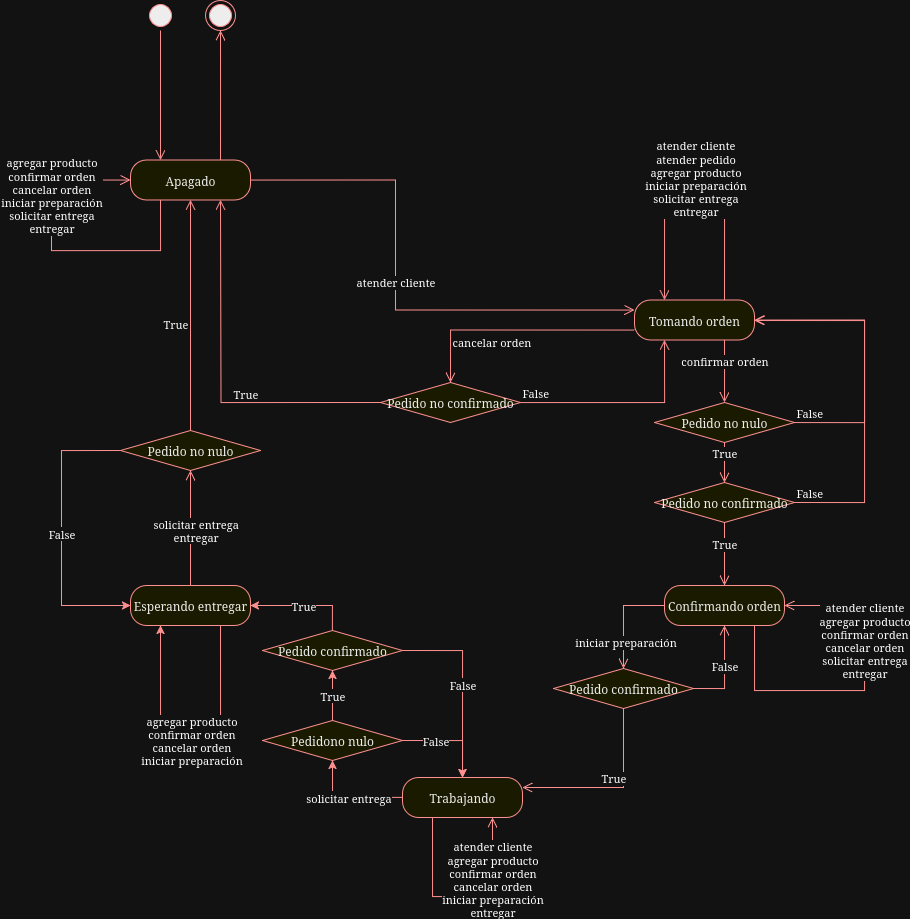

The diagram above was exported from draw.io. Its source (the exported page's mxGraphModel, read from the mxfile embedded in the PNG):
<mxGraphModel dx="1342" dy="697" grid="1" gridSize="10" guides="1" tooltips="1" connect="1" arrows="1" fold="1" page="1" pageScale="1" pageWidth="850" pageHeight="1100" math="0" shadow="0">
  <root>
    <mxCell id="0" />
    <mxCell id="1" parent="0" />
    <mxCell id="dexT1EoXudx7x-37PTWc-1" value="" style="ellipse;html=1;shape=startState;fillColor=#000000;strokeColor=#ff0000;" parent="1" vertex="1">
      <mxGeometry x="280" y="90" width="30" height="30" as="geometry" />
    </mxCell>
    <mxCell id="dexT1EoXudx7x-37PTWc-6" value="" style="ellipse;html=1;shape=endState;fillColor=#000000;strokeColor=#ff0000;" parent="1" vertex="1">
      <mxGeometry x="340" y="90" width="30" height="30" as="geometry" />
    </mxCell>
    <mxCell id="DOcYu05Pxh2cyaHQ8a2X-1" value="Apagado" style="rounded=1;whiteSpace=wrap;html=1;arcSize=40;fontColor=#000000;fillColor=#ffffc0;strokeColor=#ff0000;" parent="1" vertex="1">
      <mxGeometry x="265" y="249.5" width="120" height="40" as="geometry" />
    </mxCell>
    <mxCell id="DOcYu05Pxh2cyaHQ8a2X-2" value="&lt;div&gt;atender cliente&lt;/div&gt;" style="edgeStyle=orthogonalEdgeStyle;html=1;verticalAlign=bottom;endArrow=open;endSize=8;strokeColor=#ff0000;rounded=0;exitX=1;exitY=0.5;exitDx=0;exitDy=0;entryX=0;entryY=0.25;entryDx=0;entryDy=0;" parent="1" source="DOcYu05Pxh2cyaHQ8a2X-1" target="DOcYu05Pxh2cyaHQ8a2X-16" edge="1">
      <mxGeometry relative="1" as="geometry">
        <mxPoint x="720" y="410" as="targetPoint" />
        <Array as="points">
          <mxPoint x="530" y="269" />
          <mxPoint x="530" y="399" />
        </Array>
      </mxGeometry>
    </mxCell>
    <mxCell id="DOcYu05Pxh2cyaHQ8a2X-7" value="&lt;div&gt;agregar producto&lt;/div&gt;&lt;div&gt;confirmar orden&lt;/div&gt;&lt;div&gt;cancelar orden&lt;/div&gt;&lt;div&gt;&lt;div&gt;iniciar preparación&lt;/div&gt;solicitar entrega&lt;/div&gt;&lt;div&gt;entregar&lt;br&gt;&lt;/div&gt;" style="edgeStyle=orthogonalEdgeStyle;html=1;verticalAlign=bottom;endArrow=open;endSize=8;strokeColor=#ff0000;rounded=0;exitX=0.25;exitY=1;exitDx=0;exitDy=0;entryX=0;entryY=0.5;entryDx=0;entryDy=0;" parent="1" source="DOcYu05Pxh2cyaHQ8a2X-1" target="DOcYu05Pxh2cyaHQ8a2X-1" edge="1">
      <mxGeometry x="0.1285" relative="1" as="geometry">
        <mxPoint x="225" y="160" as="targetPoint" />
        <mxPoint x="-65" y="160" as="sourcePoint" />
        <Array as="points">
          <mxPoint x="295" y="340" />
          <mxPoint x="186" y="340" />
          <mxPoint x="186" y="269" />
        </Array>
        <mxPoint y="1" as="offset" />
      </mxGeometry>
    </mxCell>
    <mxCell id="DOcYu05Pxh2cyaHQ8a2X-12" value="" style="edgeStyle=orthogonalEdgeStyle;html=1;verticalAlign=bottom;endArrow=open;endSize=8;strokeColor=#ff0000;rounded=0;exitX=0.75;exitY=0;exitDx=0;exitDy=0;entryX=0.5;entryY=1;entryDx=0;entryDy=0;" parent="1" source="DOcYu05Pxh2cyaHQ8a2X-1" target="dexT1EoXudx7x-37PTWc-6" edge="1">
      <mxGeometry relative="1" as="geometry">
        <mxPoint x="835" y="120" as="targetPoint" />
        <mxPoint x="545" y="120" as="sourcePoint" />
        <Array as="points">
          <mxPoint x="355" y="190" />
          <mxPoint x="355" y="190" />
        </Array>
      </mxGeometry>
    </mxCell>
    <mxCell id="DOcYu05Pxh2cyaHQ8a2X-13" value="" style="edgeStyle=orthogonalEdgeStyle;html=1;verticalAlign=bottom;endArrow=open;endSize=8;strokeColor=#ff0000;rounded=0;exitX=0.5;exitY=1;exitDx=0;exitDy=0;entryX=0.25;entryY=0;entryDx=0;entryDy=0;" parent="1" source="dexT1EoXudx7x-37PTWc-1" target="DOcYu05Pxh2cyaHQ8a2X-1" edge="1">
      <mxGeometry relative="1" as="geometry">
        <mxPoint x="275" y="230" as="targetPoint" />
        <mxPoint x="265" y="350" as="sourcePoint" />
        <Array as="points" />
      </mxGeometry>
    </mxCell>
    <mxCell id="DOcYu05Pxh2cyaHQ8a2X-14" value="&lt;div&gt;atender cliente&lt;/div&gt;&lt;div&gt;atender pedido&lt;br&gt;&lt;/div&gt;&lt;div&gt;agregar producto&lt;/div&gt;&lt;div&gt;&lt;div&gt;iniciar preparación&lt;/div&gt;solicitar entrega&lt;/div&gt;&lt;div&gt;entregar&lt;br&gt;&lt;/div&gt;" style="edgeStyle=orthogonalEdgeStyle;html=1;verticalAlign=bottom;endArrow=open;endSize=8;strokeColor=#ff0000;rounded=0;entryX=0.25;entryY=0;entryDx=0;entryDy=0;exitX=0.75;exitY=0;exitDx=0;exitDy=0;" parent="1" source="DOcYu05Pxh2cyaHQ8a2X-16" target="DOcYu05Pxh2cyaHQ8a2X-16" edge="1">
      <mxGeometry y="10" relative="1" as="geometry">
        <mxPoint x="869" y="357" as="targetPoint" />
        <mxPoint x="909" y="370" as="sourcePoint" />
        <Array as="points">
          <mxPoint x="859" y="300" />
          <mxPoint x="799" y="300" />
        </Array>
        <mxPoint x="1" as="offset" />
      </mxGeometry>
    </mxCell>
    <mxCell id="DOcYu05Pxh2cyaHQ8a2X-16" value="Tomando orden" style="rounded=1;whiteSpace=wrap;html=1;arcSize=40;fontColor=#000000;fillColor=#ffffc0;strokeColor=#ff0000;" parent="1" vertex="1">
      <mxGeometry x="769" y="389.5" width="120" height="40" as="geometry" />
    </mxCell>
    <mxCell id="DOcYu05Pxh2cyaHQ8a2X-18" value="Pedido no nulo" style="rhombus;whiteSpace=wrap;html=1;fontColor=#000000;fillColor=#ffffc0;strokeColor=#ff0000;" parent="1" vertex="1">
      <mxGeometry x="789" y="492" width="140" height="40" as="geometry" />
    </mxCell>
    <mxCell id="DOcYu05Pxh2cyaHQ8a2X-19" value="False" style="edgeStyle=orthogonalEdgeStyle;html=1;align=left;verticalAlign=bottom;endArrow=open;endSize=8;strokeColor=#ff0000;rounded=0;entryX=1;entryY=0.5;entryDx=0;entryDy=0;exitX=1;exitY=0.5;exitDx=0;exitDy=0;" parent="1" source="DOcYu05Pxh2cyaHQ8a2X-18" target="DOcYu05Pxh2cyaHQ8a2X-16" edge="1">
      <mxGeometry x="-1" relative="1" as="geometry">
        <mxPoint x="969" y="440" as="targetPoint" />
        <mxPoint x="999" y="540" as="sourcePoint" />
        <Array as="points">
          <mxPoint x="999" y="512" />
          <mxPoint x="999" y="410" />
        </Array>
      </mxGeometry>
    </mxCell>
    <mxCell id="DOcYu05Pxh2cyaHQ8a2X-23" value="confirmar orden" style="edgeStyle=orthogonalEdgeStyle;html=1;verticalAlign=bottom;endArrow=open;endSize=8;strokeColor=#ff0000;rounded=0;exitX=0.75;exitY=1;exitDx=0;exitDy=0;entryX=0.5;entryY=0;entryDx=0;entryDy=0;" parent="1" source="DOcYu05Pxh2cyaHQ8a2X-16" target="DOcYu05Pxh2cyaHQ8a2X-18" edge="1">
      <mxGeometry relative="1" as="geometry">
        <mxPoint x="814" y="490" as="targetPoint" />
        <mxPoint x="814" y="429.5" as="sourcePoint" />
        <Array as="points">
          <mxPoint x="859" y="460" />
          <mxPoint x="859" y="460" />
        </Array>
      </mxGeometry>
    </mxCell>
    <mxCell id="DOcYu05Pxh2cyaHQ8a2X-26" value="True" style="edgeStyle=orthogonalEdgeStyle;html=1;verticalAlign=bottom;endArrow=open;endSize=8;strokeColor=#ff0000;rounded=0;exitX=0.5;exitY=1;exitDx=0;exitDy=0;" parent="1" source="DOcYu05Pxh2cyaHQ8a2X-18" target="DOcYu05Pxh2cyaHQ8a2X-27" edge="1">
      <mxGeometry relative="1" as="geometry">
        <mxPoint x="889" y="572" as="targetPoint" />
        <mxPoint x="889" y="532" as="sourcePoint" />
        <Array as="points" />
      </mxGeometry>
    </mxCell>
    <mxCell id="DOcYu05Pxh2cyaHQ8a2X-27" value="Pedido no confirmado" style="rhombus;whiteSpace=wrap;html=1;fontColor=#000000;fillColor=#ffffc0;strokeColor=#ff0000;" parent="1" vertex="1">
      <mxGeometry x="789" y="572" width="140" height="40" as="geometry" />
    </mxCell>
    <mxCell id="DOcYu05Pxh2cyaHQ8a2X-29" value="True" style="edgeStyle=orthogonalEdgeStyle;html=1;verticalAlign=bottom;endArrow=open;endSize=8;strokeColor=#ff0000;rounded=0;exitX=0.5;exitY=1;exitDx=0;exitDy=0;" parent="1" source="DOcYu05Pxh2cyaHQ8a2X-27" target="DOcYu05Pxh2cyaHQ8a2X-30" edge="1">
      <mxGeometry relative="1" as="geometry">
        <mxPoint x="875" y="826" as="targetPoint" />
        <mxPoint x="874" y="782" as="sourcePoint" />
        <Array as="points" />
      </mxGeometry>
    </mxCell>
    <mxCell id="DOcYu05Pxh2cyaHQ8a2X-30" value="Confirmando orden" style="rounded=1;whiteSpace=wrap;html=1;arcSize=40;fontColor=#000000;fillColor=#ffffc0;strokeColor=#ff0000;" parent="1" vertex="1">
      <mxGeometry x="799" y="675" width="120" height="40" as="geometry" />
    </mxCell>
    <mxCell id="DOcYu05Pxh2cyaHQ8a2X-31" value="False" style="edgeStyle=orthogonalEdgeStyle;html=1;align=left;verticalAlign=bottom;endArrow=open;endSize=8;strokeColor=#ff0000;rounded=0;exitX=1;exitY=0.5;exitDx=0;exitDy=0;" parent="1" source="DOcYu05Pxh2cyaHQ8a2X-27" edge="1">
      <mxGeometry x="-1" relative="1" as="geometry">
        <mxPoint x="889" y="410" as="targetPoint" />
        <mxPoint x="929" y="570" as="sourcePoint" />
        <Array as="points">
          <mxPoint x="999" y="592" />
          <mxPoint x="999" y="410" />
        </Array>
      </mxGeometry>
    </mxCell>
    <mxCell id="DOcYu05Pxh2cyaHQ8a2X-34" value="&lt;div&gt;atender cliente&lt;br&gt;&lt;/div&gt;&lt;div&gt;agregar producto&lt;/div&gt;&lt;div&gt;confirmar orden&lt;/div&gt;&lt;div&gt;cancelar orden&lt;/div&gt;&lt;div&gt;solicitar entrega&lt;/div&gt;&lt;div&gt;entregar&lt;br&gt;&lt;/div&gt;" style="edgeStyle=orthogonalEdgeStyle;html=1;verticalAlign=bottom;endArrow=open;endSize=8;strokeColor=#ff0000;rounded=0;exitX=0.75;exitY=1;exitDx=0;exitDy=0;" parent="1" source="DOcYu05Pxh2cyaHQ8a2X-30" target="DOcYu05Pxh2cyaHQ8a2X-30" edge="1">
      <mxGeometry x="0.0748" relative="1" as="geometry">
        <mxPoint x="959" y="785" as="targetPoint" />
        <mxPoint x="849" y="681" as="sourcePoint" />
        <Array as="points">
          <mxPoint x="889" y="780" />
          <mxPoint x="999" y="780" />
          <mxPoint x="999" y="695" />
        </Array>
        <mxPoint as="offset" />
      </mxGeometry>
    </mxCell>
    <mxCell id="DOcYu05Pxh2cyaHQ8a2X-55" value="solicitar entrega" style="edgeStyle=orthogonalEdgeStyle;rounded=0;orthogonalLoop=1;jettySize=auto;html=1;exitX=0;exitY=0.5;exitDx=0;exitDy=0;entryX=0.5;entryY=1;entryDx=0;entryDy=0;strokeColor=light-dark(#000000, #ff9090);" parent="1" source="DOcYu05Pxh2cyaHQ8a2X-35" target="DOcYu05Pxh2cyaHQ8a2X-54" edge="1">
      <mxGeometry relative="1" as="geometry">
        <mxPoint x="530" y="887" as="sourcePoint" />
      </mxGeometry>
    </mxCell>
    <mxCell id="DOcYu05Pxh2cyaHQ8a2X-35" value="Trabajando" style="rounded=1;whiteSpace=wrap;html=1;arcSize=40;fontColor=#000000;fillColor=#ffffc0;strokeColor=#ff0000;" parent="1" vertex="1">
      <mxGeometry x="537" y="867" width="120" height="40" as="geometry" />
    </mxCell>
    <mxCell id="DOcYu05Pxh2cyaHQ8a2X-36" value="iniciar preparación" style="edgeStyle=orthogonalEdgeStyle;html=1;verticalAlign=bottom;endArrow=open;endSize=8;strokeColor=#ff0000;rounded=0;exitX=0;exitY=0.5;exitDx=0;exitDy=0;entryX=0.5;entryY=0;entryDx=0;entryDy=0;" parent="1" source="DOcYu05Pxh2cyaHQ8a2X-30" target="DOcYu05Pxh2cyaHQ8a2X-40" edge="1">
      <mxGeometry x="0.6534" y="2" relative="1" as="geometry">
        <mxPoint x="829" y="775" as="targetPoint" />
        <mxPoint x="859" y="724" as="sourcePoint" />
        <Array as="points" />
        <mxPoint y="1" as="offset" />
      </mxGeometry>
    </mxCell>
    <mxCell id="DOcYu05Pxh2cyaHQ8a2X-37" value="&lt;div&gt;atender cliente&lt;/div&gt;&lt;div&gt;agregar producto&lt;/div&gt;&lt;div&gt;confirmar orden&lt;/div&gt;&lt;div&gt;cancelar orden&lt;/div&gt;&lt;div&gt;&lt;div&gt;iniciar preparación&lt;/div&gt;&lt;/div&gt;&lt;div&gt;entregar&lt;br&gt;&lt;/div&gt;" style="edgeStyle=orthogonalEdgeStyle;html=1;verticalAlign=bottom;endArrow=open;endSize=8;strokeColor=#ff0000;rounded=0;entryX=0.75;entryY=1;entryDx=0;entryDy=0;exitX=0.25;exitY=1;exitDx=0;exitDy=0;" parent="1" source="DOcYu05Pxh2cyaHQ8a2X-35" target="DOcYu05Pxh2cyaHQ8a2X-35" edge="1">
      <mxGeometry x="0.2734" y="-24" relative="1" as="geometry">
        <mxPoint x="478" y="857" as="targetPoint" />
        <mxPoint x="638" y="926" as="sourcePoint" />
        <Array as="points">
          <mxPoint x="567" y="986" />
          <mxPoint x="627" y="986" />
        </Array>
        <mxPoint x="-24" y="24" as="offset" />
      </mxGeometry>
    </mxCell>
    <mxCell id="DOcYu05Pxh2cyaHQ8a2X-40" value="Pedido confirmado" style="rhombus;whiteSpace=wrap;html=1;fontColor=#000000;fillColor=#ffffc0;strokeColor=light-dark(#ff0000, #ff9090);" parent="1" vertex="1">
      <mxGeometry x="688" y="758" width="140" height="40" as="geometry" />
    </mxCell>
    <mxCell id="DOcYu05Pxh2cyaHQ8a2X-41" value="True" style="edgeStyle=orthogonalEdgeStyle;html=1;verticalAlign=bottom;endArrow=open;endSize=8;strokeColor=#ff0000;rounded=0;entryX=1;entryY=0.25;entryDx=0;entryDy=0;exitX=0.5;exitY=1;exitDx=0;exitDy=0;" parent="1" source="DOcYu05Pxh2cyaHQ8a2X-40" target="DOcYu05Pxh2cyaHQ8a2X-35" edge="1">
      <mxGeometry relative="1" as="geometry">
        <mxPoint x="701" y="828" as="targetPoint" />
        <mxPoint x="710" y="660" as="sourcePoint" />
        <Array as="points">
          <mxPoint x="758" y="877" />
        </Array>
      </mxGeometry>
    </mxCell>
    <mxCell id="DOcYu05Pxh2cyaHQ8a2X-42" value="False" style="edgeStyle=orthogonalEdgeStyle;html=1;verticalAlign=bottom;endArrow=open;endSize=8;strokeColor=#ff0000;rounded=0;exitX=1;exitY=0.5;exitDx=0;exitDy=0;entryX=0.5;entryY=1;entryDx=0;entryDy=0;" parent="1" source="DOcYu05Pxh2cyaHQ8a2X-40" target="DOcYu05Pxh2cyaHQ8a2X-30" edge="1">
      <mxGeometry x="-0.0638" relative="1" as="geometry">
        <mxPoint x="789" y="778" as="targetPoint" />
        <mxPoint x="886" y="735" as="sourcePoint" />
        <Array as="points" />
        <mxPoint as="offset" />
      </mxGeometry>
    </mxCell>
    <mxCell id="DOcYu05Pxh2cyaHQ8a2X-43" value="Pedido no confirmado" style="rhombus;whiteSpace=wrap;html=1;fontColor=#000000;fillColor=#ffffc0;strokeColor=#ff0000;" parent="1" vertex="1">
      <mxGeometry x="515" y="472" width="140" height="40" as="geometry" />
    </mxCell>
    <mxCell id="DOcYu05Pxh2cyaHQ8a2X-44" value="False" style="edgeStyle=orthogonalEdgeStyle;html=1;align=left;verticalAlign=bottom;endArrow=open;endSize=8;strokeColor=#ff0000;rounded=0;entryX=0.25;entryY=1;entryDx=0;entryDy=0;" parent="1" source="DOcYu05Pxh2cyaHQ8a2X-43" target="DOcYu05Pxh2cyaHQ8a2X-16" edge="1">
      <mxGeometry x="-1" relative="1" as="geometry">
        <mxPoint x="759" y="460" as="targetPoint" />
      </mxGeometry>
    </mxCell>
    <mxCell id="DOcYu05Pxh2cyaHQ8a2X-45" value="True" style="edgeStyle=orthogonalEdgeStyle;html=1;align=left;verticalAlign=top;endArrow=open;endSize=8;strokeColor=#ff0000;rounded=0;entryX=0.75;entryY=1;entryDx=0;entryDy=0;exitX=0;exitY=0.5;exitDx=0;exitDy=0;" parent="1" source="DOcYu05Pxh2cyaHQ8a2X-43" edge="1">
      <mxGeometry x="0.0025" y="-11" relative="1" as="geometry">
        <mxPoint x="355" y="289.5" as="targetPoint" />
        <mxPoint x="466" y="470" as="sourcePoint" />
        <mxPoint as="offset" />
      </mxGeometry>
    </mxCell>
    <mxCell id="DOcYu05Pxh2cyaHQ8a2X-46" value="cancelar orden" style="edgeStyle=orthogonalEdgeStyle;html=1;align=left;verticalAlign=bottom;endArrow=open;endSize=8;strokeColor=#ff0000;rounded=0;entryX=0.5;entryY=0;entryDx=0;entryDy=0;exitX=0;exitY=0.75;exitDx=0;exitDy=0;" parent="1" source="DOcYu05Pxh2cyaHQ8a2X-16" target="DOcYu05Pxh2cyaHQ8a2X-43" edge="1">
      <mxGeometry x="0.7294" relative="1" as="geometry">
        <mxPoint x="729" y="420" as="targetPoint" />
        <mxPoint x="639" y="420" as="sourcePoint" />
        <Array as="points">
          <mxPoint x="585" y="419" />
        </Array>
        <mxPoint y="1" as="offset" />
      </mxGeometry>
    </mxCell>
    <mxCell id="DOcYu05Pxh2cyaHQ8a2X-47" value="Esperando entregar" style="rounded=1;whiteSpace=wrap;html=1;arcSize=40;fontColor=#000000;fillColor=#ffffc0;strokeColor=#ff0000;" parent="1" vertex="1">
      <mxGeometry x="265" y="675" width="120" height="40" as="geometry" />
    </mxCell>
    <mxCell id="DOcYu05Pxh2cyaHQ8a2X-48" value="&lt;div&gt;solicitar entrega&lt;/div&gt;&lt;div align=&quot;center&quot;&gt;entregar&lt;br&gt;&lt;/div&gt;" style="edgeStyle=orthogonalEdgeStyle;html=1;align=left;verticalAlign=top;endArrow=open;endSize=8;strokeColor=#ff0000;rounded=0;entryX=0.5;entryY=1;entryDx=0;entryDy=0;exitX=0.5;exitY=0;exitDx=0;exitDy=0;" parent="1" source="DOcYu05Pxh2cyaHQ8a2X-47" target="DOcYu05Pxh2cyaHQ8a2X-49" edge="1">
      <mxGeometry x="0.3043" y="39" relative="1" as="geometry">
        <mxPoint x="376" y="490" as="targetPoint" />
        <mxPoint x="536" y="692.5" as="sourcePoint" />
        <mxPoint as="offset" />
      </mxGeometry>
    </mxCell>
    <mxCell id="DOcYu05Pxh2cyaHQ8a2X-52" value="False" style="edgeStyle=orthogonalEdgeStyle;rounded=0;orthogonalLoop=1;jettySize=auto;html=1;exitX=0;exitY=0.5;exitDx=0;exitDy=0;strokeColor=light-dark(#000000,#FF9090);entryX=0;entryY=0.5;entryDx=0;entryDy=0;" parent="1" source="DOcYu05Pxh2cyaHQ8a2X-49" target="DOcYu05Pxh2cyaHQ8a2X-47" edge="1">
      <mxGeometry relative="1" as="geometry">
        <mxPoint x="265" y="685" as="targetPoint" />
        <Array as="points">
          <mxPoint x="196" y="540" />
          <mxPoint x="196" y="695" />
        </Array>
      </mxGeometry>
    </mxCell>
    <mxCell id="DOcYu05Pxh2cyaHQ8a2X-49" value="Pedido no nulo" style="rhombus;whiteSpace=wrap;html=1;fontColor=#000000;fillColor=#ffffc0;strokeColor=#ff0000;" parent="1" vertex="1">
      <mxGeometry x="255" y="520" width="140" height="40" as="geometry" />
    </mxCell>
    <mxCell id="DOcYu05Pxh2cyaHQ8a2X-50" value="True" style="edgeStyle=orthogonalEdgeStyle;html=1;align=left;verticalAlign=top;endArrow=open;endSize=8;strokeColor=#ff0000;rounded=0;entryX=0.5;entryY=1;entryDx=0;entryDy=0;exitX=0.5;exitY=0;exitDx=0;exitDy=0;" parent="1" source="DOcYu05Pxh2cyaHQ8a2X-49" target="DOcYu05Pxh2cyaHQ8a2X-1" edge="1">
      <mxGeometry x="0.0412" y="29" relative="1" as="geometry">
        <mxPoint x="316" y="620" as="targetPoint" />
        <mxPoint x="316" y="735" as="sourcePoint" />
        <mxPoint as="offset" />
      </mxGeometry>
    </mxCell>
    <mxCell id="DOcYu05Pxh2cyaHQ8a2X-56" value="True" style="edgeStyle=orthogonalEdgeStyle;rounded=0;orthogonalLoop=1;jettySize=auto;html=1;exitX=0.5;exitY=0;exitDx=0;exitDy=0;strokeColor=light-dark(#000000,#FF9090);entryX=1;entryY=0.5;entryDx=0;entryDy=0;" parent="1" source="DOcYu05Pxh2cyaHQ8a2X-57" target="DOcYu05Pxh2cyaHQ8a2X-47" edge="1">
      <mxGeometry relative="1" as="geometry">
        <mxPoint x="506" y="620" as="targetPoint" />
        <Array as="points">
          <mxPoint x="467" y="695" />
        </Array>
      </mxGeometry>
    </mxCell>
    <mxCell id="DOcYu05Pxh2cyaHQ8a2X-58" value="True" style="edgeStyle=orthogonalEdgeStyle;rounded=0;orthogonalLoop=1;jettySize=auto;html=1;exitX=0.5;exitY=0;exitDx=0;exitDy=0;entryX=0.5;entryY=1;entryDx=0;entryDy=0;strokeColor=light-dark(#000000, #ff9090);" parent="1" source="DOcYu05Pxh2cyaHQ8a2X-54" target="DOcYu05Pxh2cyaHQ8a2X-57" edge="1">
      <mxGeometry relative="1" as="geometry" />
    </mxCell>
    <mxCell id="DOcYu05Pxh2cyaHQ8a2X-59" value="False" style="edgeStyle=orthogonalEdgeStyle;rounded=0;orthogonalLoop=1;jettySize=auto;html=1;exitX=1;exitY=0.5;exitDx=0;exitDy=0;strokeColor=light-dark(#000000,#FF9090);" parent="1" source="DOcYu05Pxh2cyaHQ8a2X-54" target="DOcYu05Pxh2cyaHQ8a2X-35" edge="1">
      <mxGeometry x="-0.3182" relative="1" as="geometry">
        <mxPoint x="1" as="offset" />
      </mxGeometry>
    </mxCell>
    <mxCell id="DOcYu05Pxh2cyaHQ8a2X-54" value="Pedidono nulo" style="rhombus;whiteSpace=wrap;html=1;fontColor=#000000;fillColor=#ffffc0;strokeColor=#ff0000;" parent="1" vertex="1">
      <mxGeometry x="397" y="810" width="140" height="40" as="geometry" />
    </mxCell>
    <mxCell id="DOcYu05Pxh2cyaHQ8a2X-60" value="False" style="edgeStyle=orthogonalEdgeStyle;rounded=0;orthogonalLoop=1;jettySize=auto;html=1;exitX=1;exitY=0.5;exitDx=0;exitDy=0;entryX=0.5;entryY=0;entryDx=0;entryDy=0;strokeColor=light-dark(#000000,#FF9090);" parent="1" source="DOcYu05Pxh2cyaHQ8a2X-57" target="DOcYu05Pxh2cyaHQ8a2X-35" edge="1">
      <mxGeometry relative="1" as="geometry" />
    </mxCell>
    <mxCell id="DOcYu05Pxh2cyaHQ8a2X-57" value="Pedido confirmado" style="rhombus;whiteSpace=wrap;html=1;fontColor=#000000;fillColor=#ffffc0;strokeColor=#ff0000;" parent="1" vertex="1">
      <mxGeometry x="397" y="720" width="140" height="40" as="geometry" />
    </mxCell>
    <mxCell id="DOcYu05Pxh2cyaHQ8a2X-61" value="&lt;div&gt;agregar producto&lt;/div&gt;&lt;div&gt;confirmar orden&lt;/div&gt;&lt;div&gt;cancelar orden&lt;/div&gt;&lt;div&gt;&lt;div&gt;iniciar preparación&lt;/div&gt;&lt;/div&gt;" style="edgeStyle=orthogonalEdgeStyle;rounded=0;orthogonalLoop=1;jettySize=auto;html=1;exitX=0.75;exitY=1;exitDx=0;exitDy=0;entryX=0.25;entryY=1;entryDx=0;entryDy=0;strokeColor=light-dark(#000000,#FF9090);" parent="1" source="DOcYu05Pxh2cyaHQ8a2X-47" target="DOcYu05Pxh2cyaHQ8a2X-47" edge="1">
      <mxGeometry relative="1" as="geometry">
        <Array as="points">
          <mxPoint x="355" y="830" />
          <mxPoint x="295" y="830" />
        </Array>
      </mxGeometry>
    </mxCell>
  </root>
</mxGraphModel>